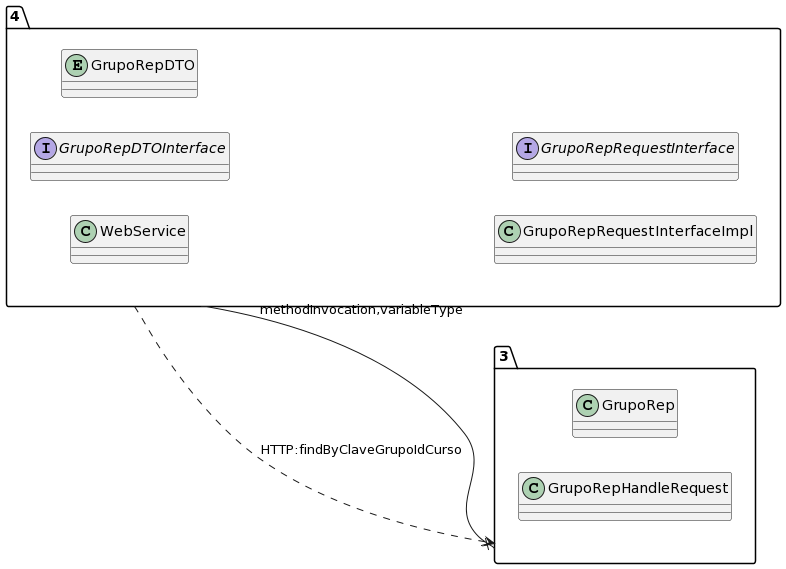

The diagram above was rendered by PlantUML. Its source (embedded in the PNG):
@startuml
allow_mixing
left to right direction
package "4"{
class WebService
interface GrupoRepDTOInterface
entity GrupoRepDTO
class GrupoRepRequestInterfaceImpl
interface GrupoRepRequestInterface

}
package "3"{
class GrupoRep
class GrupoRepHandleRequest

}
"4" --x "3":methodInvocation,variableType
"4" ..> "3":HTTP:findByClaveGrupoIdCurso
@enduml